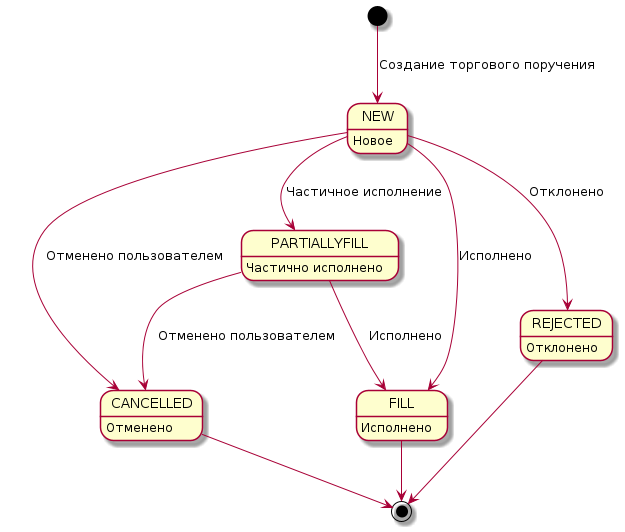

The diagram above was rendered by PlantUML. Its source (embedded in the PNG):
@startuml
[*] --> NEW : Создание торгового поручения
NEW : Новое
NEW --> PARTIALLYFILL : Частичное исполнение
PARTIALLYFILL : Частично исполнено
NEW --> REJECTED : Отклонено
REJECTED : Отклонено
NEW --> CANCELLED : Отменено пользователем
CANCELLED : Отменено
PARTIALLYFILL --> CANCELLED : Отменено пользователем
NEW --> FILL : Исполнено
FILL: Исполнено
PARTIALLYFILL --> FILL : Исполнено
REJECTED --> [*]
FILL --> [*]
CANCELLED --> [*]
@enduml